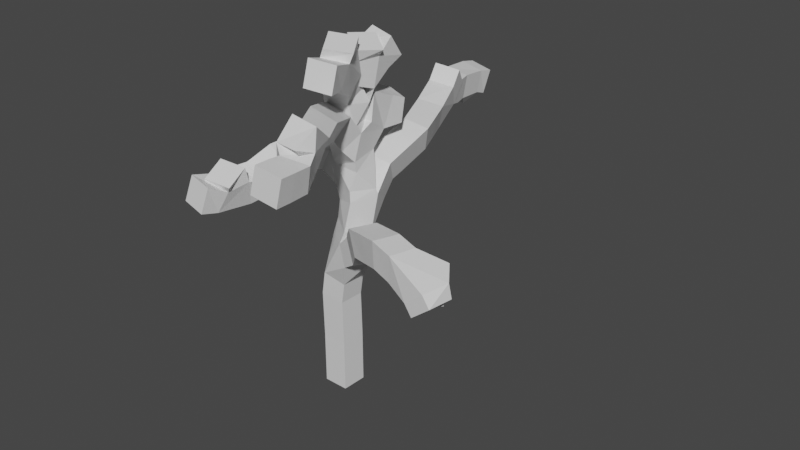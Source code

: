 # Source: tree2_1.blend  (saved by Blender 3.3.6; exported with 4.5.12 LTS)
import bpy
from mathutils import Matrix  # noqa: F401  (used for matrix-valued properties, if any)

bpy.ops.wm.read_factory_settings(use_empty=True)
scene = bpy.context.scene
scene.name = 'Scene'

# ---- collections
col_collection = bpy.data.collections.new('Collection'); scene.collection.children.link(col_collection)

# ---- materials (node trees are filled in below, after node groups)
mat_material = bpy.data.materials.new('Material')
mat_material.alpha_threshold = 0.0
mat_material.use_transparent_shadow = False
mat_material.roughness = 0.5
mat_material.line_color = (0.0, 0.0, 0.0, 1.0)

# ---- material node trees
mat_material.use_nodes = True; mat_material.node_tree.nodes.clear()
_N = mat_material.node_tree.nodes; _L = mat_material.node_tree.links
n0 = _N.new('ShaderNodeOutputMaterial'); n0.name = 'Material Output'; n0.location = (300, 300)
n1 = _N.new('ShaderNodeBsdfPrincipled'); n1.name = 'Principled BSDF'; n1.location = (10, 300)
n1.distribution = 'GGX'
n1.subsurface_method = 'RANDOM_WALK_SKIN'
n1.inputs[3].default_value = 1.45
n1.inputs[27].default_value = (0.0, 0.0, 0.0, 1.0)
n1.inputs[28].default_value = 1.0
_L.new(n1.outputs[0], n0.inputs[0])
n0.is_active_output = True

# ---- world
world_world = bpy.data.worlds.new('World'); scene.world = world_world
world_world.use_nodes = True; world_world.node_tree.nodes.clear()
_N = world_world.node_tree.nodes; _L = world_world.node_tree.links
n0 = _N.new('ShaderNodeOutputWorld'); n0.name = 'World Output'; n0.location = (300, 300)
n1 = _N.new('ShaderNodeBackground'); n1.name = 'Background'; n1.location = (10, 300)
n1.inputs[0].default_value = (0.05088, 0.05088, 0.05088, 1.0)
_L.new(n1.outputs[0], n0.inputs[0])
n0.is_active_output = True
world_world.color = (0.05088, 0.05088, 0.05088)
world_world.use_sun_shadow = False
world_world.sun_shadow_jitter_overblur = 0.0

# ---- meshes
me_cube = bpy.data.meshes.new('Cube')
me_cube.from_pydata([(0.0, 0.0, 0.0), (-0.6164, 1.25, 5.319), (-0.7609, 0.698, 5.309), (-0.6547, 0.219, 4.789), (-0.253, 0.1167, 3.689), (-0.3328, 0.001504, 2.741), (-0.3214, -0.00764, 1.895), (-0.1693, 0.0051, 1.009), (-0.7502, 0.7808, 5.781), (-0.8265, 0.1598, 5.496), (-0.7512, 0.3221, 6.261), (-0.6629, 0.8449, 6.651), (-0.659, 0.2653, 6.776), (-0.6497, -0.3457, 6.454), (-0.382, -1.101, 6.62), (-0.5935, -0.4314, 6.958), (-0.7238, -0.32, 5.423), (-0.2716, -1.203, 5.803), (0.3423, -2.158, 5.988), (0.3415, -2.395, 6.386), (0.6215, -2.618, 5.871), (0.6743, -3.245, 5.92), (-0.4589, 0.8321, 4.266), (-0.4682, 1.776, 4.605), (-0.8798, 2.863, 4.716), (-1.02, 3.392, 5.171), (-1.043, 3.452, 4.815), (-1.196, 4.037, 4.798), (-1.121, 4.24, 4.453), (-1.121, 4.24, 4.453), (-1.133, 4.604, 4.693), (0.2289, -0.2368, 3.282), (0.5159, -0.5709, 3.763), (1.254, -0.9397, 4.088), (2.126, -1.207, 4.141), (2.462, -0.8758, 4.062), (2.5, -1.251, 3.8), (-0.468, 0.2228, 4.253), (-0.8469, 0.3367, 4.27), (-1.277, 0.335, 4.379), (-1.446, -0.08675, 4.456), (-1.571, -0.6255, 4.363), (-1.697, -1.022, 4.095), (-1.823, -1.53, 3.96), (-1.931, -2.201, 4.114), (-1.779, -1.715, 4.426)], [(13, 15), (13, 14), (9, 13), (10, 12), (10, 11), (9, 10), (3, 9), (2, 8), (2, 1), (3, 2), (37, 3), (5, 4), (6, 5), (7, 6), (0, 7), (3, 16), (16, 17), (17, 18), (18, 19), (18, 20), (20, 21), (4, 22), (22, 23), (23, 24), (24, 25), (24, 26), (26, 27), (27, 28), (28, 29), (27, 30), (5, 31), (31, 32), (32, 33), (33, 34), (34, 35), (34, 36), (4, 37), (37, 38), (38, 39), (39, 40), (40, 41), (41, 42), (42, 43), (43, 44), (43, 45)], [])
_uv = me_cube.uv_layers.new(name='UVMap')
_uv.uv.foreach_set('vector', [])
me_cube.materials.append(mat_material)
me_cube.use_mirror_vertex_groups = False
me_cube.update()

# ---- objects
ob_cube = bpy.data.objects.new('Cube', me_cube)

# ---- transforms, parenting, visibility, modifiers, constraints
ob_cube.location = (0.0, 0.0, 0.0)
ob_cube.rotation_euler = (1.702e-09, 0.1583, 2.145e-08)
ob_cube.lock_rotations_4d = False
ob_cube.empty_display_type = 'ARROWS'
ob_cube.lineart.crease_threshold = 0.0
_m = ob_cube.modifiers.new('Skin', 'SKIN')

# ---- collection membership
col_collection.objects.link(ob_cube)

# ---- scene / render settings (as saved in the file)
scene.frame_start = 1; scene.frame_end = 250; scene.frame_set(1)
scene.render.engine = 'BLENDER_EEVEE_NEXT'
scene.cycles.sampling_pattern = 'TABULATED_SOBOL'
scene.cycles.use_light_tree = False
scene.view_settings.view_transform = 'Filmic'
bpy.context.view_layer.update()

# ---- added for rendering (the .blend has no active camera and no usable light): camera, sun
cam_auto = bpy.data.cameras.new('AutoCamera')
cam_auto.lens = 50.0
cam_auto.sensor_width = 36.0
cam_auto.clip_end = 1000.0
ob_auto_camera = bpy.data.objects.new('AutoCamera', cam_auto)
scene.collection.objects.link(ob_auto_camera)
ob_auto_camera.location = (12.2412, -13.0274, 12.4748)
ob_auto_camera.rotation_euler = (1.09748, -7.21219e-08, 0.694738)
scene.camera = ob_auto_camera
light_auto_sun = bpy.data.lights.new('AutoSun', 'SUN')
light_auto_sun.energy = 3.0
light_auto_sun.angle = 0.0523599
ob_auto_sun = bpy.data.objects.new('AutoSun', light_auto_sun)
scene.collection.objects.link(ob_auto_sun)
ob_auto_sun.rotation_euler = (0.872665, 0.174533, 0.523599)
bpy.context.view_layer.update()
